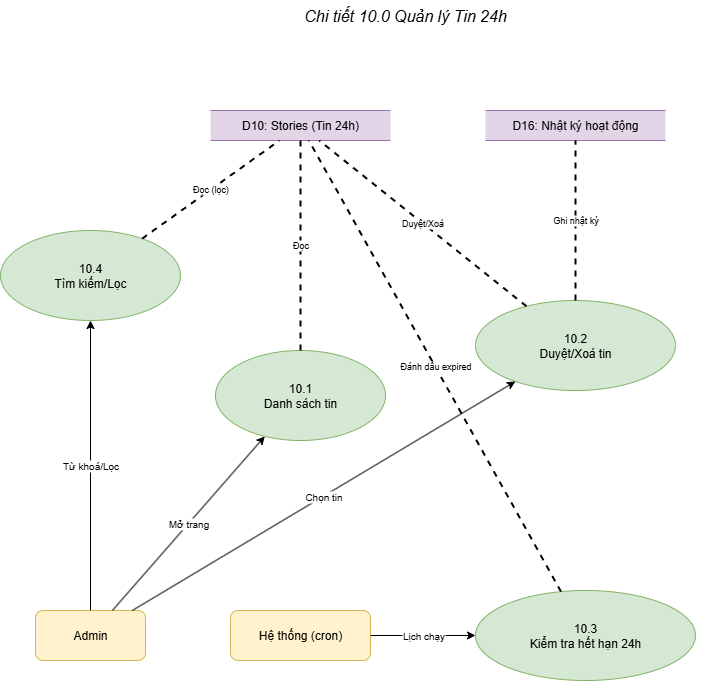

The diagram above was exported from draw.io. Its source (the exported page's mxGraphModel, read from the mxfile embedded in the PNG):
<mxGraphModel dx="1426" dy="1875" grid="1" gridSize="10" guides="1" tooltips="1" connect="1" arrows="1" fold="1" page="1" pageScale="1" pageWidth="1600" pageHeight="1000" math="0" shadow="0">
  <root>
    <mxCell id="0" />
    <mxCell id="1" parent="0" />
    <mxCell id="subtitle10" value="Chi tiết 10.0 Quản lý Tin 24h" style="text;html=1;strokeColor=none;fillColor=none;align=center;verticalAlign=middle;whiteSpace=wrap;rounded=0;fontSize=16;fontStyle=2;" parent="1" vertex="1">
      <mxGeometry x="250" y="-150" width="600" height="30" as="geometry" />
    </mxCell>
    <mxCell id="admin10" value="Admin" style="rounded=1;whiteSpace=wrap;html=1;fillColor=#fff2cc;strokeColor=#d6b656;" parent="1" vertex="1">
      <mxGeometry x="180" y="460" width="110" height="50" as="geometry" />
    </mxCell>
    <mxCell id="cron10" value="Hệ thống (cron)" style="rounded=1;whiteSpace=wrap;html=1;fillColor=#fff2cc;strokeColor=#d6b656;" parent="1" vertex="1">
      <mxGeometry x="375" y="460" width="140" height="50" as="geometry" />
    </mxCell>
    <mxCell id="p101" value="10.1&lt;div&gt;Danh sách tin&lt;/div&gt;" style="ellipse;whiteSpace=wrap;html=1;fillColor=#d5e8d4;strokeColor=#82b366;" parent="1" vertex="1">
      <mxGeometry x="360" y="200" width="170" height="90" as="geometry" />
    </mxCell>
    <mxCell id="p102" value="10.2&lt;div&gt;Duyệt/Xoá tin&lt;/div&gt;" style="ellipse;whiteSpace=wrap;html=1;fillColor=#d5e8d4;strokeColor=#82b366;" parent="1" vertex="1">
      <mxGeometry x="620" y="150" width="200" height="90" as="geometry" />
    </mxCell>
    <mxCell id="p103" value="10.3&lt;div&gt;Kiểm tra hết hạn 24h&lt;/div&gt;" style="ellipse;whiteSpace=wrap;html=1;fillColor=#d5e8d4;strokeColor=#82b366;" parent="1" vertex="1">
      <mxGeometry x="620" y="440" width="220" height="90" as="geometry" />
    </mxCell>
    <mxCell id="p104" value="10.4&lt;div&gt;Tìm kiếm/Lọc&lt;/div&gt;" style="ellipse;whiteSpace=wrap;html=1;fillColor=#d5e8d4;strokeColor=#82b366;" parent="1" vertex="1">
      <mxGeometry x="145" y="80" width="180" height="90" as="geometry" />
    </mxCell>
    <mxCell id="d10_10" value="D10: Stories (Tin 24h)" style="shape=partialRectangle;whiteSpace=wrap;html=1;left=0;right=0;fillColor=#e1d5e7;strokeColor=#9673a6;" parent="1" vertex="1">
      <mxGeometry x="355" y="-40" width="180" height="30" as="geometry" />
    </mxCell>
    <mxCell id="d16_10" value="D16: Nhật ký hoạt động" style="shape=partialRectangle;whiteSpace=wrap;html=1;left=0;right=0;fillColor=#e1d5e7;strokeColor=#9673a6;" parent="1" vertex="1">
      <mxGeometry x="630" y="-40" width="180" height="30" as="geometry" />
    </mxCell>
    <mxCell id="a10p101" value="Mở trang" style="endArrow=classic;html=1;fontSize=10;" parent="1" source="admin10" target="p101" edge="1">
      <mxGeometry relative="1" as="geometry" />
    </mxCell>
    <mxCell id="a10p102" value="Chọn tin" style="endArrow=classic;html=1;fontSize=10;" parent="1" source="admin10" target="p102" edge="1">
      <mxGeometry relative="1" as="geometry" />
    </mxCell>
    <mxCell id="a10p104" value="Từ khoá/Lọc" style="endArrow=classic;html=1;fontSize=10;" parent="1" source="admin10" target="p104" edge="1">
      <mxGeometry relative="1" as="geometry" />
    </mxCell>
    <mxCell id="cronp103" value="Lịch chạy" style="endArrow=classic;html=1;fontSize=10;" parent="1" source="cron10" target="p103" edge="1">
      <mxGeometry relative="1" as="geometry" />
    </mxCell>
    <mxCell id="p101d10" value="Đọc" style="endArrow=none;dashed=1;html=1;strokeWidth=2;fontSize=9;" parent="1" source="p101" target="d10_10" edge="1">
      <mxGeometry relative="1" as="geometry" />
    </mxCell>
    <mxCell id="p102d10" value="Duyệt/Xoá" style="endArrow=none;dashed=1;html=1;strokeWidth=2;fontSize=9;" parent="1" source="p102" target="d10_10" edge="1">
      <mxGeometry relative="1" as="geometry" />
    </mxCell>
    <mxCell id="p103d10" value="Đánh dấu expired" style="endArrow=none;dashed=1;html=1;strokeWidth=2;fontSize=9;" parent="1" source="p103" target="d10_10" edge="1">
      <mxGeometry relative="1" as="geometry" />
    </mxCell>
    <mxCell id="p104d10" value="Đọc (lọc)" style="endArrow=none;dashed=1;html=1;strokeWidth=2;fontSize=9;" parent="1" source="p104" target="d10_10" edge="1">
      <mxGeometry relative="1" as="geometry" />
    </mxCell>
    <mxCell id="p102d16" value="Ghi nhật ký" style="endArrow=none;dashed=1;html=1;strokeWidth=2;fontSize=9;" parent="1" source="p102" target="d16_10" edge="1">
      <mxGeometry relative="1" as="geometry" />
    </mxCell>
  </root>
</mxGraphModel>